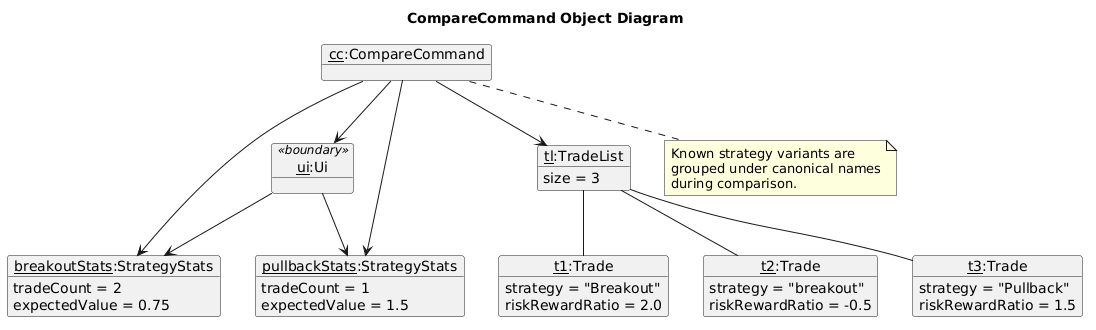

The diagram above was rendered by PlantUML. Its source (embedded in the PNG):
@startuml
skinparam Style strictuml
skinparam classAttributeIconSize 0
hide circles

title CompareCommand Object Diagram

object "cc:CompareCommand" as CompareCommand

object "ui:Ui" as Ui <<boundary>>

object "tl:TradeList" as TradeList {
    size = 3
}

object "t1:Trade" as Trade1 {
    strategy = "Breakout"
    riskRewardRatio = 2.0
}

object "t2:Trade" as Trade2 {
    strategy = "breakout"
    riskRewardRatio = -0.5
}

object "t3:Trade" as Trade3 {
    strategy = "Pullback"
    riskRewardRatio = 1.5
}

object "breakoutStats:StrategyStats" as BreakoutStats {
    tradeCount = 2
    expectedValue = 0.75
}

object "pullbackStats:StrategyStats" as PullbackStats {
    tradeCount = 1
    expectedValue = 1.5
}

CompareCommand --> TradeList
CompareCommand --> Ui
CompareCommand --> BreakoutStats
CompareCommand --> PullbackStats
TradeList -- Trade1
TradeList -- Trade2
TradeList -- Trade3
Ui --> BreakoutStats
Ui --> PullbackStats

note bottom of CompareCommand
  Known strategy variants are
  grouped under canonical names
  during comparison.
end note
@enduml